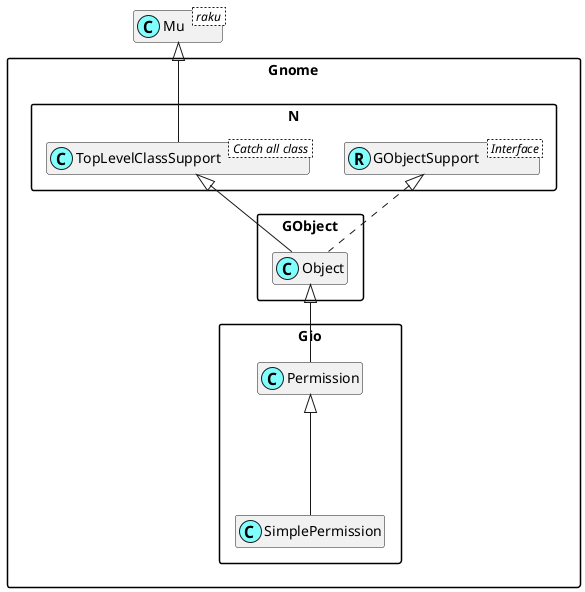

The diagram above was rendered by PlantUML. Its source (embedded in the PNG):
@startuml
'scale 0.8

skinparam packageStyle rectangle
skinparam stereotypeCBackgroundColor #80ffff
set namespaceSeparator ::
hide members

class Mu < raku >

class Gnome::N::TopLevelClassSupport < Catch all class >
Mu <|-- Gnome::N::TopLevelClassSupport

Interface Gnome::N::GObjectSupport < Interface >
class Gnome::N::GObjectSupport <<(R,#80ffff)>>
Gnome::Gio::Permission <|--- Gnome::Gio::SimplePermission
Gnome::GObject::Object <|-- Gnome::Gio::Permission
Gnome::N::TopLevelClassSupport <|-- Gnome::GObject::Object
Gnome::N::GObjectSupport <|. Gnome::GObject::Object

@enduml